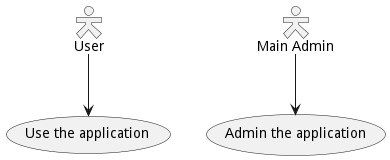

The diagram above was rendered by PlantUML. Its source (embedded in the PNG):
@startuml
skinparam actorStyle Hollow
:User: --> (Use)
"Main Admin" as Admin
"Use the application" as (Use)
Admin --> (Admin the application)
@enduml